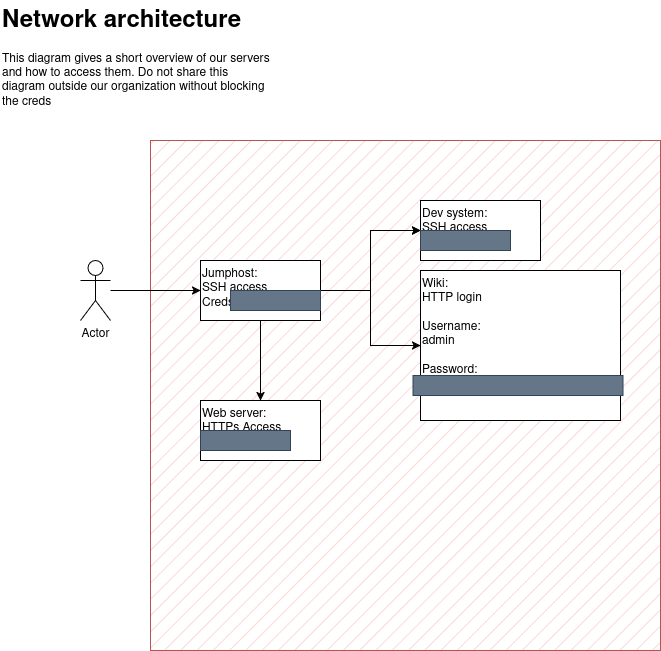

The diagram above was exported from draw.io. Its source (the exported page's mxGraphModel, read from the mxfile embedded in the PNG):
<mxGraphModel dx="517" dy="451" grid="1" gridSize="10" guides="1" tooltips="1" connect="1" arrows="1" fold="1" page="1" pageScale="1" pageWidth="850" pageHeight="1100" math="0" shadow="0">
  <root>
    <mxCell id="0" />
    <mxCell id="1" parent="0" />
    <mxCell id="D8LP_u-Ro59pGy7iWILJ-9" value="" style="whiteSpace=wrap;html=1;aspect=fixed;fillColor=#f8cecc;strokeColor=#b85450;fillStyle=hatch;" vertex="1" parent="1">
      <mxGeometry x="280" y="320" width="510" height="510" as="geometry" />
    </mxCell>
    <mxCell id="D8LP_u-Ro59pGy7iWILJ-1" value="&lt;h1 style=&quot;margin-top: 0px;&quot;&gt;Network architecture &lt;br&gt;&lt;/h1&gt;&lt;p&gt;This diagram gives a short overview of our servers and how to access them. Do not share this diagram outside our organization without blocking the creds&lt;br&gt;&lt;/p&gt;" style="text;html=1;whiteSpace=wrap;overflow=hidden;rounded=0;" vertex="1" parent="1">
      <mxGeometry x="130" y="180" width="270" height="120" as="geometry" />
    </mxCell>
    <mxCell id="D8LP_u-Ro59pGy7iWILJ-8" value="" style="edgeStyle=orthogonalEdgeStyle;rounded=0;orthogonalLoop=1;jettySize=auto;html=1;" edge="1" parent="1" source="D8LP_u-Ro59pGy7iWILJ-2" target="D8LP_u-Ro59pGy7iWILJ-7">
      <mxGeometry relative="1" as="geometry" />
    </mxCell>
    <mxCell id="D8LP_u-Ro59pGy7iWILJ-2" value="Actor" style="shape=umlActor;verticalLabelPosition=bottom;verticalAlign=top;html=1;outlineConnect=0;" vertex="1" parent="1">
      <mxGeometry x="210" y="440" width="30" height="60" as="geometry" />
    </mxCell>
    <mxCell id="D8LP_u-Ro59pGy7iWILJ-11" value="" style="edgeStyle=orthogonalEdgeStyle;rounded=0;orthogonalLoop=1;jettySize=auto;html=1;" edge="1" parent="1" source="D8LP_u-Ro59pGy7iWILJ-7" target="D8LP_u-Ro59pGy7iWILJ-10">
      <mxGeometry relative="1" as="geometry" />
    </mxCell>
    <mxCell id="D8LP_u-Ro59pGy7iWILJ-13" value="" style="edgeStyle=orthogonalEdgeStyle;rounded=0;orthogonalLoop=1;jettySize=auto;html=1;" edge="1" parent="1" source="D8LP_u-Ro59pGy7iWILJ-7" target="D8LP_u-Ro59pGy7iWILJ-12">
      <mxGeometry relative="1" as="geometry" />
    </mxCell>
    <mxCell id="D8LP_u-Ro59pGy7iWILJ-14" value="" style="edgeStyle=orthogonalEdgeStyle;rounded=0;orthogonalLoop=1;jettySize=auto;html=1;" edge="1" parent="1" source="D8LP_u-Ro59pGy7iWILJ-7" target="D8LP_u-Ro59pGy7iWILJ-12">
      <mxGeometry relative="1" as="geometry" />
    </mxCell>
    <mxCell id="D8LP_u-Ro59pGy7iWILJ-16" style="edgeStyle=orthogonalEdgeStyle;rounded=0;orthogonalLoop=1;jettySize=auto;html=1;" edge="1" parent="1" source="D8LP_u-Ro59pGy7iWILJ-7" target="D8LP_u-Ro59pGy7iWILJ-15">
      <mxGeometry relative="1" as="geometry" />
    </mxCell>
    <mxCell id="D8LP_u-Ro59pGy7iWILJ-7" value="&lt;div&gt;Jumphost:&lt;/div&gt;&lt;div&gt;SSH access&lt;br&gt;&lt;/div&gt;&lt;div&gt;Creds: Your SSH key&lt;/div&gt;&lt;div&gt;&lt;br&gt;&lt;/div&gt;&lt;div&gt;&lt;br&gt;&lt;/div&gt;" style="whiteSpace=wrap;html=1;verticalAlign=top;align=left;" vertex="1" parent="1">
      <mxGeometry x="330" y="440" width="120" height="60" as="geometry" />
    </mxCell>
    <mxCell id="D8LP_u-Ro59pGy7iWILJ-10" value="&lt;div&gt;Web server:&lt;/div&gt;&lt;div&gt;HTTPs Access&lt;br&gt;&lt;/div&gt;&lt;div&gt;Creds: SSH key&lt;br&gt;&lt;/div&gt;&lt;div&gt;&lt;br&gt;&lt;/div&gt;&lt;div&gt;&lt;br&gt;&lt;/div&gt;" style="whiteSpace=wrap;html=1;verticalAlign=top;align=left;" vertex="1" parent="1">
      <mxGeometry x="330" y="580" width="120" height="60" as="geometry" />
    </mxCell>
    <mxCell id="D8LP_u-Ro59pGy7iWILJ-12" value="&lt;div&gt;Dev system:&lt;/div&gt;&lt;div&gt;SSH access&lt;/div&gt;&lt;div&gt;Creds: SSH Key&lt;br&gt;&lt;/div&gt;&lt;div&gt;&lt;br&gt;&lt;/div&gt;" style="whiteSpace=wrap;html=1;verticalAlign=top;align=left;" vertex="1" parent="1">
      <mxGeometry x="550" y="380" width="120" height="60" as="geometry" />
    </mxCell>
    <mxCell id="D8LP_u-Ro59pGy7iWILJ-15" value="&lt;div&gt;Wiki:&lt;/div&gt;&lt;div&gt;HTTP login&lt;/div&gt;&lt;div&gt;&lt;br&gt;&lt;/div&gt;&lt;div&gt;Username:&lt;/div&gt;&lt;div&gt;admin&lt;/div&gt;&lt;div&gt;&lt;br&gt;&lt;/div&gt;&lt;div&gt;Password:&lt;/div&gt;&lt;div&gt;&lt;br&gt;&lt;/div&gt;" style="whiteSpace=wrap;html=1;verticalAlign=top;align=left;" vertex="1" parent="1">
      <mxGeometry x="550" y="450" width="200" height="150" as="geometry" />
    </mxCell>
    <mxCell id="D8LP_u-Ro59pGy7iWILJ-17" value="mn" style="text;strokeColor=none;align=center;fillColor=none;html=1;verticalAlign=middle;whiteSpace=wrap;rounded=0;" vertex="1" parent="1">
      <mxGeometry x="570" y="550" width="20" height="30" as="geometry" />
    </mxCell>
    <mxCell id="D8LP_u-Ro59pGy7iWILJ-18" value="e{" style="text;strokeColor=none;align=center;fillColor=none;html=1;verticalAlign=middle;whiteSpace=wrap;rounded=0;" vertex="1" parent="1">
      <mxGeometry x="590" y="550" width="10" height="30" as="geometry" />
    </mxCell>
    <mxCell id="D8LP_u-Ro59pGy7iWILJ-19" value="le" style="text;strokeColor=none;align=center;fillColor=none;html=1;verticalAlign=middle;whiteSpace=wrap;rounded=0;" vertex="1" parent="1">
      <mxGeometry x="600" y="550" width="10" height="30" as="geometry" />
    </mxCell>
    <mxCell id="D8LP_u-Ro59pGy7iWILJ-20" value="aky" style="text;strokeColor=none;align=center;fillColor=none;html=1;verticalAlign=middle;whiteSpace=wrap;rounded=0;" vertex="1" parent="1">
      <mxGeometry x="610" y="550" width="20" height="30" as="geometry" />
    </mxCell>
    <mxCell id="D8LP_u-Ro59pGy7iWILJ-21" value="_s" style="text;strokeColor=none;align=center;fillColor=none;html=1;verticalAlign=middle;whiteSpace=wrap;rounded=0;" vertex="1" parent="1">
      <mxGeometry x="625" y="550" width="20" height="30" as="geometry" />
    </mxCell>
    <mxCell id="D8LP_u-Ro59pGy7iWILJ-22" value="tu" style="text;strokeColor=none;align=center;fillColor=none;html=1;verticalAlign=middle;whiteSpace=wrap;rounded=0;" vertex="1" parent="1">
      <mxGeometry x="640" y="550" width="15" height="30" as="geometry" />
    </mxCell>
    <mxCell id="D8LP_u-Ro59pGy7iWILJ-23" value="ff" style="text;strokeColor=none;align=center;fillColor=none;html=1;verticalAlign=middle;whiteSpace=wrap;rounded=0;" vertex="1" parent="1">
      <mxGeometry x="650" y="550" width="10" height="30" as="geometry" />
    </mxCell>
    <mxCell id="D8LP_u-Ro59pGy7iWILJ-24" value="_in" style="text;strokeColor=none;align=center;fillColor=none;html=1;verticalAlign=middle;whiteSpace=wrap;rounded=0;" vertex="1" parent="1">
      <mxGeometry x="660" y="550" width="15" height="30" as="geometry" />
    </mxCell>
    <mxCell id="D8LP_u-Ro59pGy7iWILJ-25" value="_thi" style="text;strokeColor=none;align=center;fillColor=none;html=1;verticalAlign=middle;whiteSpace=wrap;rounded=0;" vertex="1" parent="1">
      <mxGeometry x="675" y="550" width="15" height="30" as="geometry" />
    </mxCell>
    <mxCell id="D8LP_u-Ro59pGy7iWILJ-26" value="s_fi" style="text;strokeColor=none;align=center;fillColor=none;html=1;verticalAlign=middle;whiteSpace=wrap;rounded=0;" vertex="1" parent="1">
      <mxGeometry x="690" y="550" width="25" height="30" as="geometry" />
    </mxCell>
    <mxCell id="D8LP_u-Ro59pGy7iWILJ-27" value="le}" style="text;strokeColor=none;align=center;fillColor=none;html=1;verticalAlign=middle;whiteSpace=wrap;rounded=0;" vertex="1" parent="1">
      <mxGeometry x="700" y="555" width="35" height="20" as="geometry" />
    </mxCell>
    <mxCell id="D8LP_u-Ro59pGy7iWILJ-28" value="" style="whiteSpace=wrap;html=1;fillColor=#647687;fontColor=#ffffff;strokeColor=#314354;" vertex="1" parent="1">
      <mxGeometry x="542.5" y="555" width="210" height="20" as="geometry" />
    </mxCell>
    <mxCell id="D8LP_u-Ro59pGy7iWILJ-29" value="" style="whiteSpace=wrap;html=1;fillColor=#647687;fontColor=#ffffff;strokeColor=#314354;" vertex="1" parent="1">
      <mxGeometry x="330" y="610" width="90" height="20" as="geometry" />
    </mxCell>
    <mxCell id="D8LP_u-Ro59pGy7iWILJ-30" value="" style="whiteSpace=wrap;html=1;fillColor=#647687;fontColor=#ffffff;strokeColor=#314354;" vertex="1" parent="1">
      <mxGeometry x="550" y="410" width="90" height="20" as="geometry" />
    </mxCell>
    <mxCell id="D8LP_u-Ro59pGy7iWILJ-31" value="" style="whiteSpace=wrap;html=1;fillColor=#647687;fontColor=#ffffff;strokeColor=#314354;" vertex="1" parent="1">
      <mxGeometry x="360" y="470" width="90" height="20" as="geometry" />
    </mxCell>
  </root>
</mxGraphModel>